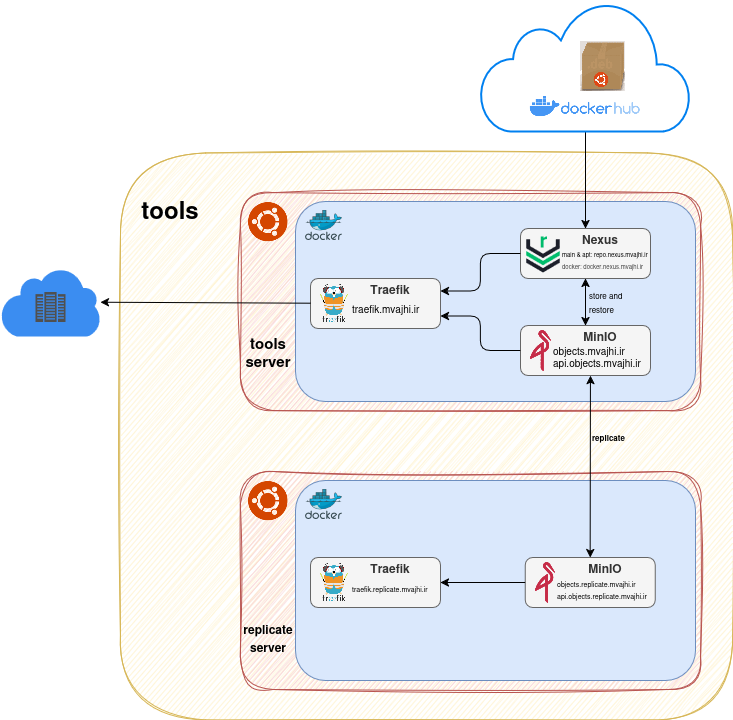

The diagram above was exported from draw.io. Its source (the exported page's mxGraphModel, read from the mxfile embedded in the PNG):
<mxGraphModel dx="1203" dy="1304" grid="1" gridSize="10" guides="1" tooltips="1" connect="1" arrows="1" fold="1" page="1" pageScale="1" pageWidth="850" pageHeight="1100" background="#ffffff" math="0" shadow="0">
  <root>
    <mxCell id="0" />
    <mxCell id="1" parent="0" />
    <mxCell id="71" value="" style="rounded=1;whiteSpace=wrap;html=1;fillColor=#fff2cc;strokeColor=#d6b656;shadow=0;sketch=1;curveFitting=1;jiggle=2;" parent="1" vertex="1">
      <mxGeometry x="49.99999999999999" y="41.5" width="612.29" height="567" as="geometry" />
    </mxCell>
    <mxCell id="2" value="" style="rounded=1;whiteSpace=wrap;html=1;fillColor=#f8cecc;strokeColor=#b85450;glass=0;shadow=0;sketch=1;curveFitting=1;jiggle=2;" parent="1" vertex="1">
      <mxGeometry x="169.89" y="81" width="460.22" height="218" as="geometry" />
    </mxCell>
    <mxCell id="7" value="" style="shape=image;verticalLabelPosition=bottom;labelBackgroundColor=default;verticalAlign=top;aspect=fixed;imageAspect=0;image=https://upload.wikimedia.org/wikipedia/commons/1/16/Ubuntu_and_Ubuntu_Server_Icon.png;" parent="1" vertex="1">
      <mxGeometry x="178" y="91" width="39.71" height="40" as="geometry" />
    </mxCell>
    <mxCell id="8" value="" style="rounded=1;whiteSpace=wrap;html=1;fillColor=#dae8fc;strokeColor=#6c8ebf;" parent="1" vertex="1">
      <mxGeometry x="225" y="90" width="400" height="200" as="geometry" />
    </mxCell>
    <mxCell id="9" value="" style="image;sketch=0;aspect=fixed;html=1;points=[];align=center;fontSize=12;image=img/lib/mscae/Docker.svg;" parent="1" vertex="1">
      <mxGeometry x="235" y="99" width="36.59" height="30" as="geometry" />
    </mxCell>
    <mxCell id="15" value="" style="group" parent="1" vertex="1" connectable="0">
      <mxGeometry x="240" y="163" width="130" height="54" as="geometry" />
    </mxCell>
    <mxCell id="12" value="" style="rounded=1;whiteSpace=wrap;html=1;fillColor=#f5f5f5;fontColor=#333333;strokeColor=#666666;fontStyle=1;glass=0;shadow=0;" parent="15" vertex="1">
      <mxGeometry y="4" width="130" height="50" as="geometry" />
    </mxCell>
    <mxCell id="10" value="" style="shape=image;verticalLabelPosition=bottom;labelBackgroundColor=default;verticalAlign=top;aspect=fixed;imageAspect=0;image=https://github.com/traefik/traefik/raw/master/docs/content/assets/img/traefik.logo.png;clipPath=inset(14.33% 24.33% 14.33% 24.33%);" parent="15" vertex="1">
      <mxGeometry x="10" y="9" width="28.79" height="40" as="geometry" />
    </mxCell>
    <mxCell id="13" value="&lt;span style=&quot;color: rgb(51, 51, 51); font-weight: 700;&quot;&gt;Traefik&lt;/span&gt;" style="text;html=1;align=center;verticalAlign=middle;whiteSpace=wrap;rounded=0;" parent="15" vertex="1">
      <mxGeometry x="50" width="60" height="30" as="geometry" />
    </mxCell>
    <mxCell id="14" value="traefik.mvajhi.ir" style="text;html=1;align=left;verticalAlign=middle;whiteSpace=wrap;rounded=0;fontSize=10;" parent="15" vertex="1">
      <mxGeometry x="40" y="19" width="90" height="30" as="geometry" />
    </mxCell>
    <mxCell id="16" value="" style="group" parent="1" vertex="1" connectable="0">
      <mxGeometry x="450" y="210" width="130" height="60" as="geometry" />
    </mxCell>
    <mxCell id="17" value="" style="rounded=1;whiteSpace=wrap;html=1;fillColor=#f5f5f5;fontColor=#333333;strokeColor=#666666;fontStyle=1;glass=0;shadow=0;" parent="16" vertex="1">
      <mxGeometry y="4" width="130" height="50" as="geometry" />
    </mxCell>
    <mxCell id="18" value="" style="shape=image;verticalLabelPosition=bottom;labelBackgroundColor=default;verticalAlign=top;aspect=fixed;imageAspect=0;image=https://cdn.worldvectorlogo.com/logos/minio-1.svg;" parent="16" vertex="1">
      <mxGeometry x="10" y="9" width="20.5" height="41" as="geometry" />
    </mxCell>
    <mxCell id="19" value="&lt;font color=&quot;#333333&quot;&gt;&lt;b&gt;MinIO&lt;/b&gt;&lt;/font&gt;" style="text;html=1;align=center;verticalAlign=middle;whiteSpace=wrap;rounded=0;" parent="16" vertex="1">
      <mxGeometry x="50" width="60" height="30" as="geometry" />
    </mxCell>
    <mxCell id="20" value="objects.mvajhi.ir&lt;div&gt;&lt;span style=&quot;color: rgb(0, 0, 0);&quot;&gt;api.objects.mvajhi.ir&lt;/span&gt;&lt;/div&gt;" style="text;html=1;align=left;verticalAlign=middle;whiteSpace=wrap;rounded=0;fontSize=10;" parent="16" vertex="1">
      <mxGeometry x="30.5" y="20" width="90" height="30" as="geometry" />
    </mxCell>
    <mxCell id="22" value="" style="group" parent="1" vertex="1" connectable="0">
      <mxGeometry x="450" y="113" width="130" height="54" as="geometry" />
    </mxCell>
    <mxCell id="23" value="" style="rounded=1;whiteSpace=wrap;html=1;fillColor=#f5f5f5;fontColor=#333333;strokeColor=#666666;fontStyle=1;glass=0;shadow=0;" parent="22" vertex="1">
      <mxGeometry y="4" width="130" height="50" as="geometry" />
    </mxCell>
    <mxCell id="24" value="" style="shape=image;verticalLabelPosition=bottom;labelBackgroundColor=default;verticalAlign=top;aspect=fixed;imageAspect=0;image=https://www.sonatype.com/hubfs/1-2023%20New%20Site%20Assets/SONA%20Logos/sonatype-repository-icon.svg;" parent="22" vertex="1">
      <mxGeometry x="3" y="9" width="40" height="40" as="geometry" />
    </mxCell>
    <mxCell id="25" value="&lt;span style=&quot;color: rgb(51, 51, 51); font-weight: 700;&quot;&gt;Nexus&lt;/span&gt;" style="text;html=1;align=center;verticalAlign=middle;whiteSpace=wrap;rounded=0;" parent="22" vertex="1">
      <mxGeometry x="50" width="60" height="30" as="geometry" />
    </mxCell>
    <mxCell id="26" value="&lt;font style=&quot;font-size: 6px;&quot;&gt;main &amp;amp; apt: repo.nexus.mvajhi.ir&lt;/font&gt;&lt;div&gt;&lt;font style=&quot;font-size: 6px; color: rgb(0, 0, 0);&quot;&gt;&lt;span style=&quot;color: rgb(63, 63, 63);&quot;&gt;docker: docker.nexus.mvajhi.ir&lt;/span&gt;&lt;/font&gt;&lt;/div&gt;" style="text;html=1;align=left;verticalAlign=middle;whiteSpace=wrap;rounded=0;fontSize=10;" parent="22" vertex="1">
      <mxGeometry x="40" y="19" width="90" height="30" as="geometry" />
    </mxCell>
    <mxCell id="28" style="html=1;entryX=1;entryY=0.25;entryDx=0;entryDy=0;shadow=0;flowAnimation=0;jumpStyle=none;elbow=vertical;edgeStyle=orthogonalEdgeStyle;" parent="1" source="23" target="12" edge="1">
      <mxGeometry relative="1" as="geometry" />
    </mxCell>
    <mxCell id="29" style="edgeStyle=orthogonalEdgeStyle;html=1;entryX=1;entryY=0.75;entryDx=0;entryDy=0;" parent="1" source="17" target="12" edge="1">
      <mxGeometry relative="1" as="geometry" />
    </mxCell>
    <mxCell id="32" style="edgeStyle=none;html=1;entryX=0.5;entryY=0;entryDx=0;entryDy=0;flowAnimation=0;rounded=1;curved=0;shape=connector;startArrow=classic;" parent="1" source="23" target="17" edge="1">
      <mxGeometry relative="1" as="geometry" />
    </mxCell>
    <mxCell id="34" value="&lt;font style=&quot;font-size: 8px;&quot;&gt;store and restore&lt;/font&gt;" style="text;html=1;align=left;verticalAlign=middle;whiteSpace=wrap;rounded=0;" parent="1" vertex="1">
      <mxGeometry x="517" y="175" width="60" height="30" as="geometry" />
    </mxCell>
    <mxCell id="36" style="edgeStyle=none;html=1;" parent="1" source="12" target="31" edge="1">
      <mxGeometry relative="1" as="geometry" />
    </mxCell>
    <mxCell id="39" style="edgeStyle=none;html=1;entryX=0.5;entryY=0;entryDx=0;entryDy=0;" parent="1" source="37" target="23" edge="1">
      <mxGeometry relative="1" as="geometry" />
    </mxCell>
    <mxCell id="37" value="" style="html=1;verticalLabelPosition=bottom;align=center;labelBackgroundColor=#ffffff;verticalAlign=top;strokeWidth=2;strokeColor=#0080F0;shadow=0;dashed=0;shape=mxgraph.ios7.icons.cloud;" parent="1" vertex="1">
      <mxGeometry x="410" y="-110" width="210" height="130" as="geometry" />
    </mxCell>
    <mxCell id="42" value="" style="shape=image;verticalLabelPosition=bottom;labelBackgroundColor=default;verticalAlign=top;aspect=fixed;imageAspect=0;image=https://docs.sedex.admin.ch/assets/docker-hub-logo.png;" parent="1" vertex="1">
      <mxGeometry x="454.65" y="-20" width="120.69" height="30" as="geometry" />
    </mxCell>
    <mxCell id="43" value="" style="shape=image;verticalLabelPosition=bottom;labelBackgroundColor=default;verticalAlign=top;aspect=fixed;imageAspect=0;image=https://cdn.shortpixel.ai/spai/q_lossy+ret_img+to_auto/linuxiac.com/wp-content/uploads/2021/12/install-deb-ubuntu.png;clipPath=inset(9.33% 33.33% 13.33% 32%);" parent="1" vertex="1">
      <mxGeometry x="510" y="-70" width="44.83" height="50" as="geometry" />
    </mxCell>
    <mxCell id="45" value="" style="rounded=1;whiteSpace=wrap;html=1;fillColor=#f8cecc;strokeColor=#b85450;glass=0;shadow=0;sketch=1;curveFitting=1;jiggle=2;" parent="1" vertex="1">
      <mxGeometry x="169.89" y="360" width="460.22" height="218" as="geometry" />
    </mxCell>
    <mxCell id="46" value="" style="shape=image;verticalLabelPosition=bottom;labelBackgroundColor=default;verticalAlign=top;aspect=fixed;imageAspect=0;image=https://upload.wikimedia.org/wikipedia/commons/1/16/Ubuntu_and_Ubuntu_Server_Icon.png;" parent="1" vertex="1">
      <mxGeometry x="178" y="370" width="39.71" height="40" as="geometry" />
    </mxCell>
    <mxCell id="47" value="" style="rounded=1;whiteSpace=wrap;html=1;fillColor=#dae8fc;strokeColor=#6c8ebf;" parent="1" vertex="1">
      <mxGeometry x="225" y="369" width="400" height="200" as="geometry" />
    </mxCell>
    <mxCell id="48" value="" style="image;sketch=0;aspect=fixed;html=1;points=[];align=center;fontSize=12;image=img/lib/mscae/Docker.svg;" parent="1" vertex="1">
      <mxGeometry x="235" y="378" width="36.59" height="30" as="geometry" />
    </mxCell>
    <mxCell id="49" value="" style="group" parent="1" vertex="1" connectable="0">
      <mxGeometry x="240" y="442" width="130" height="54" as="geometry" />
    </mxCell>
    <mxCell id="50" value="" style="rounded=1;whiteSpace=wrap;html=1;fillColor=#f5f5f5;fontColor=#333333;strokeColor=#666666;fontStyle=1;glass=0;shadow=0;" parent="49" vertex="1">
      <mxGeometry y="4" width="130" height="50" as="geometry" />
    </mxCell>
    <mxCell id="51" value="" style="shape=image;verticalLabelPosition=bottom;labelBackgroundColor=default;verticalAlign=top;aspect=fixed;imageAspect=0;image=https://github.com/traefik/traefik/raw/master/docs/content/assets/img/traefik.logo.png;clipPath=inset(14.33% 24.33% 14.33% 24.33%);" parent="49" vertex="1">
      <mxGeometry x="10" y="9" width="28.79" height="40" as="geometry" />
    </mxCell>
    <mxCell id="52" value="&lt;span style=&quot;color: rgb(51, 51, 51); font-weight: 700;&quot;&gt;Traefik&lt;/span&gt;" style="text;html=1;align=center;verticalAlign=middle;whiteSpace=wrap;rounded=0;" parent="49" vertex="1">
      <mxGeometry x="50" width="60" height="30" as="geometry" />
    </mxCell>
    <mxCell id="53" value="&lt;font style=&quot;font-size: 7px;&quot;&gt;traefik.&lt;span style=&quot;color: rgb(0, 0, 0);&quot;&gt;replicate.&lt;/span&gt;mvajhi.ir&lt;/font&gt;" style="text;html=1;align=left;verticalAlign=middle;whiteSpace=wrap;rounded=0;fontSize=10;" parent="49" vertex="1">
      <mxGeometry x="40" y="19" width="90" height="30" as="geometry" />
    </mxCell>
    <mxCell id="54" value="" style="group" parent="1" vertex="1" connectable="0">
      <mxGeometry x="454.65" y="442" width="130" height="60" as="geometry" />
    </mxCell>
    <mxCell id="55" value="" style="rounded=1;whiteSpace=wrap;html=1;fillColor=#f5f5f5;fontColor=#333333;strokeColor=#666666;fontStyle=1;glass=0;shadow=0;" parent="54" vertex="1">
      <mxGeometry y="4" width="130" height="50" as="geometry" />
    </mxCell>
    <mxCell id="56" value="" style="shape=image;verticalLabelPosition=bottom;labelBackgroundColor=default;verticalAlign=top;aspect=fixed;imageAspect=0;image=https://cdn.worldvectorlogo.com/logos/minio-1.svg;" parent="54" vertex="1">
      <mxGeometry x="10" y="9" width="20.5" height="41" as="geometry" />
    </mxCell>
    <mxCell id="57" value="&lt;font color=&quot;#333333&quot;&gt;&lt;b&gt;MinIO&lt;/b&gt;&lt;/font&gt;" style="text;html=1;align=center;verticalAlign=middle;whiteSpace=wrap;rounded=0;" parent="54" vertex="1">
      <mxGeometry x="50" width="60" height="30" as="geometry" />
    </mxCell>
    <mxCell id="58" value="&lt;font style=&quot;font-size: 7px;&quot;&gt;objects.replicate.mvajhi.ir&lt;/font&gt;&lt;div&gt;&lt;font style=&quot;font-size: 7px;&quot;&gt;&lt;span style=&quot;color: rgb(0, 0, 0);&quot;&gt;api.objects.&lt;/span&gt;&lt;span style=&quot;color: rgb(0, 0, 0); background-color: transparent;&quot;&gt;replicate.&lt;/span&gt;&lt;span style=&quot;background-color: transparent;&quot;&gt;mvajhi.ir&lt;/span&gt;&lt;/font&gt;&lt;/div&gt;" style="text;html=1;align=left;verticalAlign=middle;whiteSpace=wrap;rounded=0;fontSize=10;" parent="54" vertex="1">
      <mxGeometry x="30.5" y="20" width="90" height="30" as="geometry" />
    </mxCell>
    <mxCell id="65" style="edgeStyle=orthogonalEdgeStyle;html=1;entryX=1;entryY=0.5;entryDx=0;entryDy=0;" parent="1" source="55" target="50" edge="1">
      <mxGeometry relative="1" as="geometry" />
    </mxCell>
    <mxCell id="66" style="edgeStyle=none;html=1;entryX=0.5;entryY=0;entryDx=0;entryDy=0;flowAnimation=0;rounded=1;curved=0;shape=connector;startArrow=classic;exitX=0.538;exitY=1.002;exitDx=0;exitDy=0;exitPerimeter=0;" parent="1" source="17" target="55" edge="1">
      <mxGeometry relative="1" as="geometry">
        <mxPoint x="515" y="446" as="sourcePoint" />
      </mxGeometry>
    </mxCell>
    <mxCell id="67" value="&lt;font style=&quot;font-size: 8px;&quot;&gt;replicate&lt;/font&gt;" style="text;html=1;align=left;verticalAlign=middle;whiteSpace=wrap;rounded=0;fontStyle=1" parent="1" vertex="1">
      <mxGeometry x="520" y="310" width="60" height="30" as="geometry" />
    </mxCell>
    <mxCell id="68" value="&lt;b&gt;tools server&lt;/b&gt;" style="text;html=1;align=center;verticalAlign=middle;whiteSpace=wrap;rounded=0;fontSize=15;" parent="1" vertex="1">
      <mxGeometry x="167.85" y="225" width="60" height="30" as="geometry" />
    </mxCell>
    <mxCell id="69" value="&lt;b&gt;&lt;font style=&quot;font-size: 12px;&quot;&gt;replicate server&lt;/font&gt;&lt;/b&gt;" style="text;html=1;align=center;verticalAlign=middle;whiteSpace=wrap;rounded=0;fontSize=15;" parent="1" vertex="1">
      <mxGeometry x="167.85" y="510" width="60" height="30" as="geometry" />
    </mxCell>
    <mxCell id="70" value="" style="group" parent="1" vertex="1" connectable="0">
      <mxGeometry x="-70" y="156" width="100" height="69" as="geometry" />
    </mxCell>
    <mxCell id="31" value="" style="sketch=0;html=1;aspect=fixed;strokeColor=none;shadow=0;fillColor=#3B8DF1;verticalAlign=top;labelPosition=center;verticalLabelPosition=bottom;shape=mxgraph.gcp2.cloud" parent="70" vertex="1">
      <mxGeometry width="100" height="69" as="geometry" />
    </mxCell>
    <mxCell id="44" value="" style="sketch=0;pointerEvents=1;shadow=0;dashed=0;html=1;strokeColor=none;fillColor=#505050;labelPosition=center;verticalLabelPosition=bottom;verticalAlign=top;outlineConnect=0;align=center;shape=mxgraph.office.servers.datacenter;" parent="70" vertex="1">
      <mxGeometry x="35" y="24.5" width="30" height="30" as="geometry" />
    </mxCell>
    <mxCell id="73" value="&lt;b&gt;&lt;font style=&quot;font-size: 24px;&quot;&gt;tools&lt;/font&gt;&lt;/b&gt;" style="text;html=1;align=center;verticalAlign=middle;whiteSpace=wrap;rounded=0;fontSize=15;" parent="1" vertex="1">
      <mxGeometry x="70" y="83" width="60" height="30" as="geometry" />
    </mxCell>
  </root>
</mxGraphModel>